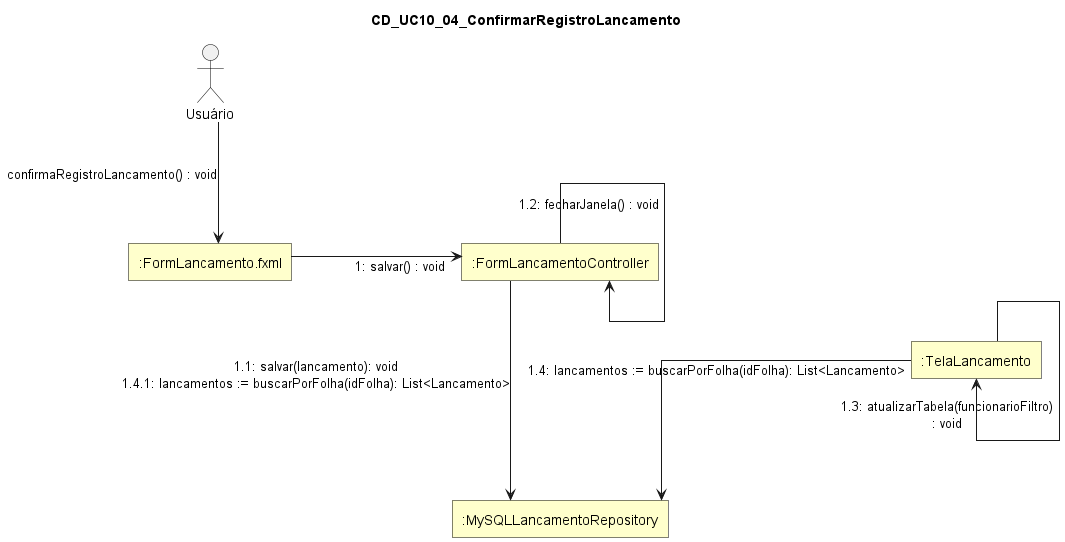

The diagram above was rendered by PlantUML. Its source (embedded in the PNG):
@startuml
skinparam style strictuml
skinparam linetype ortho
skinparam shadowing false
skinparam defaultTextAlignment center

skinparam nodesep 170
skinparam ranksep 0

skinparam rectangle {
  BackgroundColor #FFFFCC
  BorderColor Black
  RoundCorner 0
}

skinparam actor {
  BorderColor Black
  FontColor Black
}

title CD_UC10_04_ConfirmarRegistroLancamento

actor "Usuário" as Usuario

rectangle ":FormLancamento.fxml" as FormLancamentoFXML
rectangle ":FormLancamentoController" as FormLancamentoController
rectangle ":MySQLLancamentoRepository" as MySQLLancamentoRepository
rectangle ":TelaLancamento" as TelaLancamento

Usuario -[hidden]down- FormLancamentoFXML
FormLancamentoFXML -[hidden]right- FormLancamentoController
FormLancamentoController -[hidden]down- MySQLLancamentoRepository

FormLancamentoController -[hidden]down- TelaLancamento

Usuario ---> FormLancamentoFXML : confirmaRegistroLancamento() : void

FormLancamentoFXML -right-> FormLancamentoController : 1: salvar() : void

FormLancamentoController ---> MySQLLancamentoRepository : 1.1: salvar(lancamento): void\n1.4.1: lancamentos := buscarPorFolha(idFolha): List<Lancamento>

FormLancamentoController ---> FormLancamentoController : 1.2: fecharJanela() : void

TelaLancamento ---> TelaLancamento : 1.3: atualizarTabela(funcionarioFiltro)\n: void

TelaLancamento ---> MySQLLancamentoRepository : 1.4: lancamentos := buscarPorFolha(idFolha): List<Lancamento>

@enduml